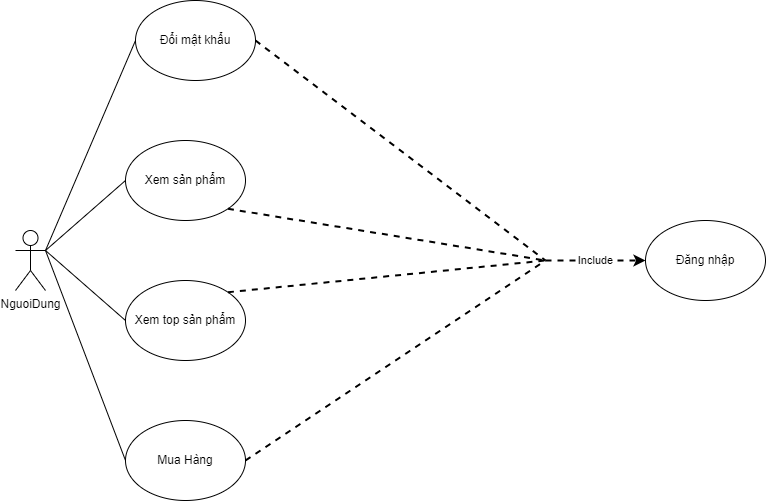

The diagram above was exported from draw.io. Its source (the exported page's mxGraphModel, read from the mxfile embedded in the PNG):
<mxGraphModel dx="936" dy="620" grid="1" gridSize="10" guides="1" tooltips="1" connect="1" arrows="1" fold="1" page="1" pageScale="1" pageWidth="827" pageHeight="1169" math="0" shadow="0">
  <root>
    <mxCell id="0" />
    <mxCell id="1" parent="0" />
    <mxCell id="uvji4WUOqGFS3sjE57LS-1" value="NguoiDung" style="shape=umlActor;verticalLabelPosition=bottom;verticalAlign=top;html=1;outlineConnect=0;fontColor=default;strokeColor=default;fillColor=default;" parent="1" vertex="1">
      <mxGeometry x="50" y="540" width="30" height="60" as="geometry" />
    </mxCell>
    <mxCell id="uvji4WUOqGFS3sjE57LS-3" value="Xem sản phẩm" style="ellipse;whiteSpace=wrap;html=1;fontColor=default;strokeColor=default;fillColor=default;" parent="1" vertex="1">
      <mxGeometry x="160" y="450" width="120" height="80" as="geometry" />
    </mxCell>
    <mxCell id="uvji4WUOqGFS3sjE57LS-5" value="Xem top sản phẩm" style="ellipse;whiteSpace=wrap;html=1;fontColor=default;strokeColor=default;fillColor=default;" parent="1" vertex="1">
      <mxGeometry x="160" y="590" width="120" height="80" as="geometry" />
    </mxCell>
    <mxCell id="uvji4WUOqGFS3sjE57LS-7" value="" style="endArrow=none;html=1;rounded=0;labelBackgroundColor=default;fontColor=default;strokeColor=default;exitX=1;exitY=0.3333333333333333;exitDx=0;exitDy=0;exitPerimeter=0;entryX=0;entryY=0.5;entryDx=0;entryDy=0;" parent="1" source="uvji4WUOqGFS3sjE57LS-1" target="uvji4WUOqGFS3sjE57LS-3" edge="1">
      <mxGeometry width="50" height="50" relative="1" as="geometry">
        <mxPoint x="90" y="570" as="sourcePoint" />
        <mxPoint x="170" y="420" as="targetPoint" />
      </mxGeometry>
    </mxCell>
    <mxCell id="uvji4WUOqGFS3sjE57LS-9" value="" style="endArrow=none;html=1;rounded=0;labelBackgroundColor=default;fontColor=default;strokeColor=default;exitX=1;exitY=0.3333333333333333;exitDx=0;exitDy=0;exitPerimeter=0;entryX=0;entryY=0.5;entryDx=0;entryDy=0;" parent="1" source="uvji4WUOqGFS3sjE57LS-1" target="uvji4WUOqGFS3sjE57LS-5" edge="1">
      <mxGeometry width="50" height="50" relative="1" as="geometry">
        <mxPoint x="110" y="590" as="sourcePoint" />
        <mxPoint x="190" y="440" as="targetPoint" />
      </mxGeometry>
    </mxCell>
    <mxCell id="uvji4WUOqGFS3sjE57LS-26" value="" style="endArrow=none;dashed=1;html=1;rounded=0;strokeWidth=2;exitX=1;exitY=1;exitDx=0;exitDy=0;" parent="1" source="uvji4WUOqGFS3sjE57LS-3" edge="1">
      <mxGeometry width="50" height="50" relative="1" as="geometry">
        <mxPoint x="430" y="570" as="sourcePoint" />
        <mxPoint x="580" y="570" as="targetPoint" />
      </mxGeometry>
    </mxCell>
    <mxCell id="uvji4WUOqGFS3sjE57LS-28" value="" style="endArrow=none;dashed=1;html=1;rounded=0;strokeWidth=2;exitX=1;exitY=0;exitDx=0;exitDy=0;" parent="1" source="uvji4WUOqGFS3sjE57LS-5" edge="1">
      <mxGeometry width="50" height="50" relative="1" as="geometry">
        <mxPoint x="372.42640687119274" y="588.2842712474619" as="sourcePoint" />
        <mxPoint x="580" y="570" as="targetPoint" />
      </mxGeometry>
    </mxCell>
    <mxCell id="uvji4WUOqGFS3sjE57LS-29" value="Đăng nhập" style="ellipse;whiteSpace=wrap;html=1;fontColor=default;strokeColor=default;fillColor=default;" parent="1" vertex="1">
      <mxGeometry x="680" y="530" width="120" height="80" as="geometry" />
    </mxCell>
    <mxCell id="uvji4WUOqGFS3sjE57LS-30" value="Include" style="endArrow=classic;html=1;rounded=0;labelBackgroundColor=default;fontColor=default;strokeColor=default;entryX=0;entryY=0.5;entryDx=0;entryDy=0;dashed=1;strokeWidth=2;" parent="1" target="uvji4WUOqGFS3sjE57LS-29" edge="1">
      <mxGeometry width="50" height="50" relative="1" as="geometry">
        <mxPoint x="580" y="570" as="sourcePoint" />
        <mxPoint x="569.9964068711929" y="809.995728752538" as="targetPoint" />
      </mxGeometry>
    </mxCell>
    <mxCell id="uvji4WUOqGFS3sjE57LS-39" value="Đổi mật khẩu" style="ellipse;whiteSpace=wrap;html=1;fontColor=default;strokeColor=default;fillColor=default;" parent="1" vertex="1">
      <mxGeometry x="170" y="310" width="120" height="80" as="geometry" />
    </mxCell>
    <mxCell id="uvji4WUOqGFS3sjE57LS-40" value="" style="endArrow=none;html=1;rounded=0;labelBackgroundColor=default;fontColor=default;strokeColor=default;exitX=1;exitY=0.3333333333333333;exitDx=0;exitDy=0;exitPerimeter=0;entryX=0;entryY=0.5;entryDx=0;entryDy=0;" parent="1" source="uvji4WUOqGFS3sjE57LS-1" target="uvji4WUOqGFS3sjE57LS-39" edge="1">
      <mxGeometry width="50" height="50" relative="1" as="geometry">
        <mxPoint x="100" y="435" as="sourcePoint" />
        <mxPoint x="460" y="425" as="targetPoint" />
      </mxGeometry>
    </mxCell>
    <mxCell id="uvji4WUOqGFS3sjE57LS-41" value="" style="endArrow=none;dashed=1;html=1;rounded=0;strokeWidth=2;exitX=1;exitY=0.5;exitDx=0;exitDy=0;" parent="1" source="uvji4WUOqGFS3sjE57LS-39" edge="1">
      <mxGeometry width="50" height="50" relative="1" as="geometry">
        <mxPoint x="290" y="420" as="sourcePoint" />
        <mxPoint x="580" y="570" as="targetPoint" />
      </mxGeometry>
    </mxCell>
    <mxCell id="0CMycQ5rwTFuC35hFJyC-4" value="Mua Hàng" style="ellipse;whiteSpace=wrap;html=1;fontColor=default;strokeColor=default;fillColor=default;" parent="1" vertex="1">
      <mxGeometry x="160" y="730" width="120" height="80" as="geometry" />
    </mxCell>
    <mxCell id="0CMycQ5rwTFuC35hFJyC-5" value="" style="endArrow=none;html=1;rounded=0;labelBackgroundColor=default;fontColor=default;strokeColor=default;exitX=1;exitY=0.3333333333333333;exitDx=0;exitDy=0;exitPerimeter=0;entryX=0;entryY=0.5;entryDx=0;entryDy=0;" parent="1" source="uvji4WUOqGFS3sjE57LS-1" target="0CMycQ5rwTFuC35hFJyC-4" edge="1">
      <mxGeometry width="50" height="50" relative="1" as="geometry">
        <mxPoint x="90" y="570" as="sourcePoint" />
        <mxPoint x="200" y="450" as="targetPoint" />
      </mxGeometry>
    </mxCell>
    <mxCell id="0CMycQ5rwTFuC35hFJyC-6" value="" style="endArrow=none;dashed=1;html=1;rounded=0;strokeWidth=2;exitX=1;exitY=0.5;exitDx=0;exitDy=0;" parent="1" source="0CMycQ5rwTFuC35hFJyC-4" edge="1">
      <mxGeometry width="50" height="50" relative="1" as="geometry">
        <mxPoint x="289.99640687119296" y="771.7157287525379" as="sourcePoint" />
        <mxPoint x="580" y="570" as="targetPoint" />
      </mxGeometry>
    </mxCell>
  </root>
</mxGraphModel>